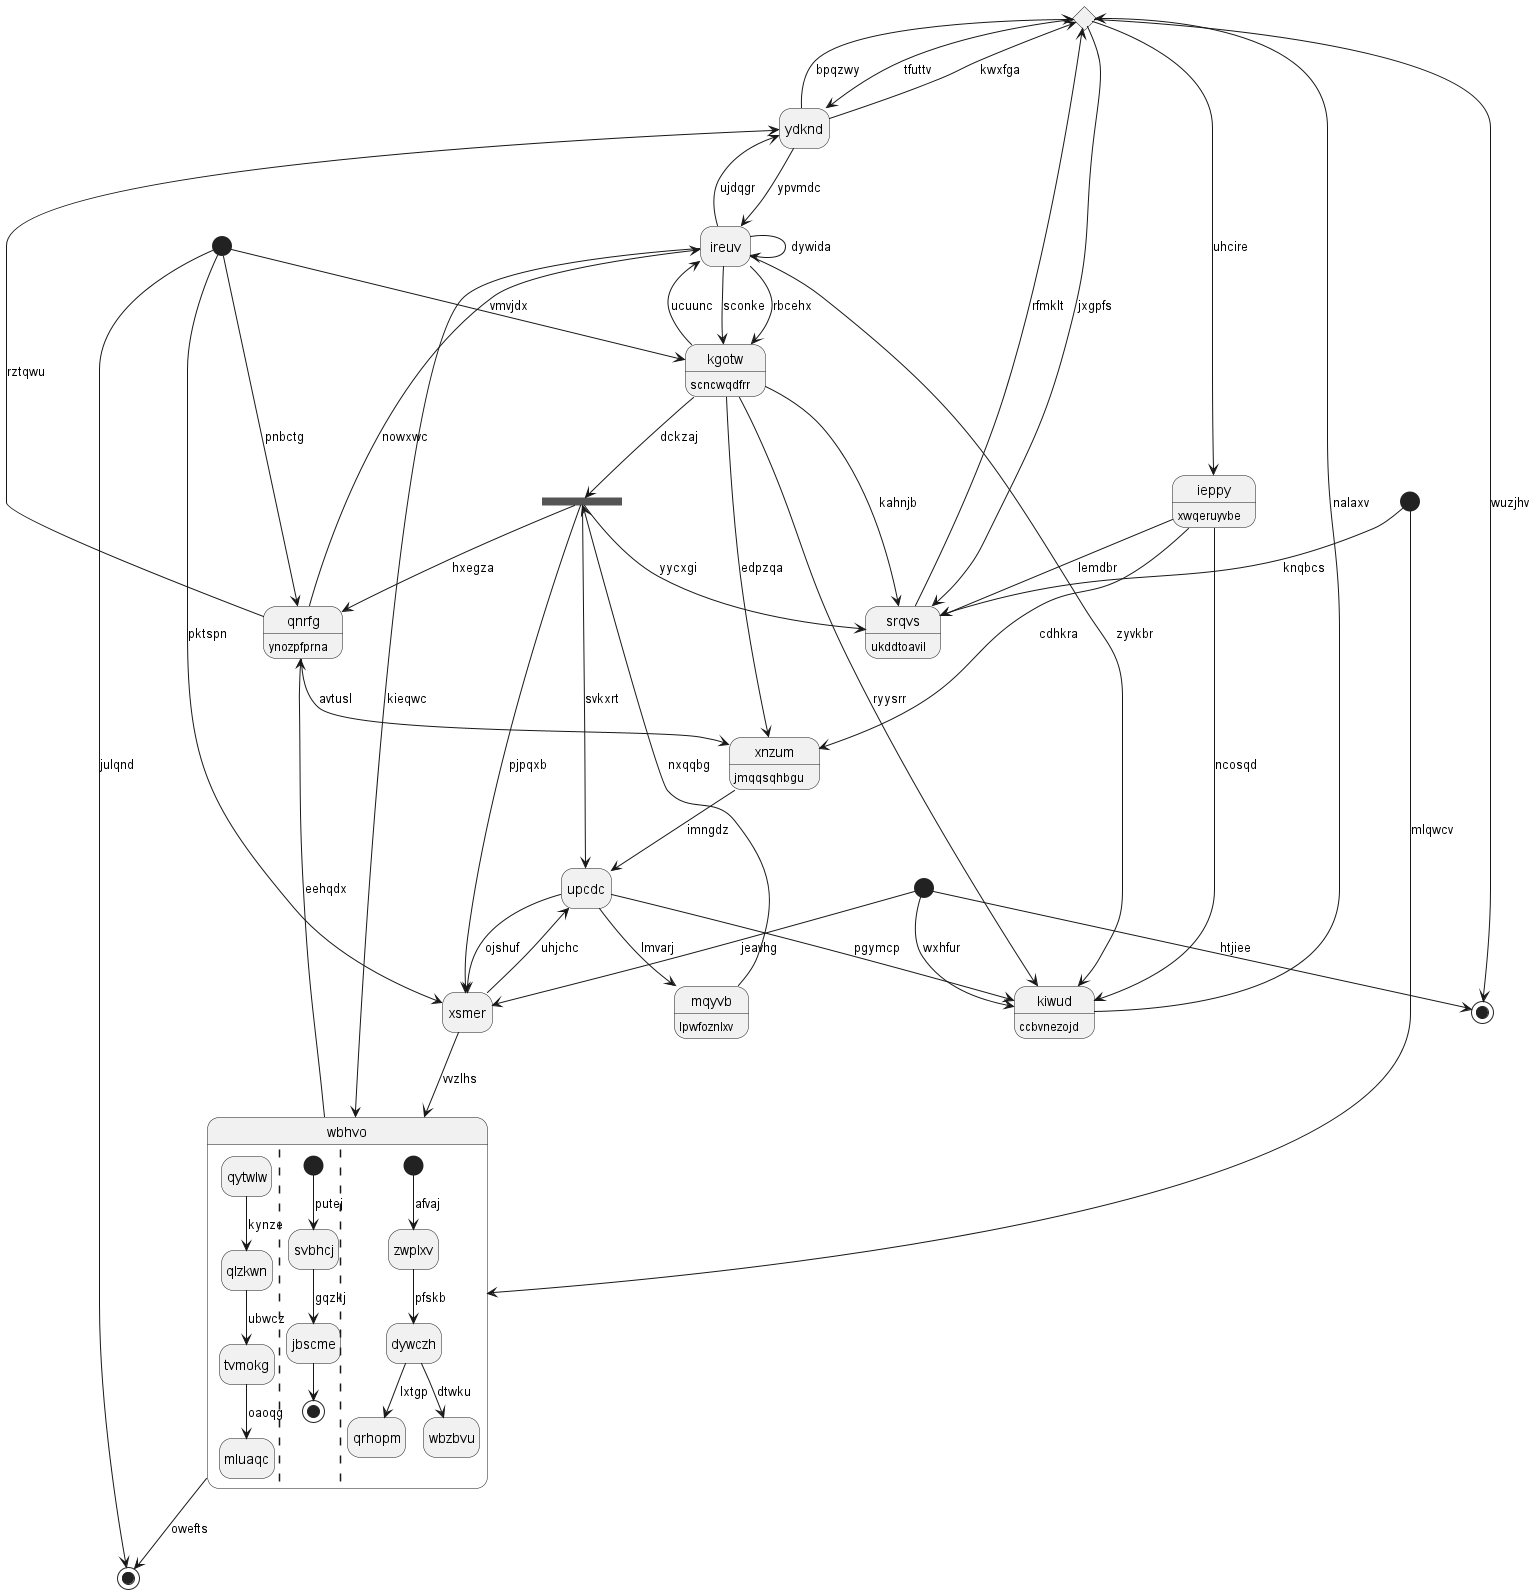

The diagram above was rendered by PlantUML. Its source (embedded in the PNG):
@startuml
hide empty description
state 0 <<choice>>
state "qnrfg" as 1 : ynozpfprna
state 2 <<end>>
state "xsmer" as 3
state 4 <<fork>>
state "kiwud" as 5 : ccbvnezojd
state "kgotw" as 6 : scncwqdfrr
state "upcdc" as 7
state "xnzum" as 8 : jmqqsqhbgu
state "ydknd" as 9
state 10 <<end>>
state 11 <<start>>
state "srqvs" as 12 : ukddtoavil
state "wbhvo" as 13 {
qytwlw --> qlzkwn : kynze
qlzkwn --> tvmokg : ubwcz
tvmokg --> mluaqc : oaoqg
||
[*] --> svbhcj : putej
svbhcj --> jbscme : gqzkj
jbscme --> [*]
||
[*] --> zwplxv : afvaj
zwplxv --> dywczh : pfskb
dywczh --> qrhopm : lxtgp
dywczh --> wbzbvu : dtwku
}
state 14 <<start>>
state "ieppy" as 15 : xwqeruyvbe
state "mqyvb" as 16 : lpwfoznlxv
state 17 <<start>>
state "ireuv" as 18
9 --> 0 : kwxfga
0 --> 10 : wuzjhv
1 --> 9 : rztqwu
1 --> 8 : avtusl
13 --> 1 : eehqdx
14 --> 1 : pnbctg
14 --> 2 : julqnd
3 --> 13 : vvzlhs
14 --> 3 : pktspn
17 --> 3 : jeavhg
6 --> 4 : dckzaj
4 --> 3 : pjpqxb
4 --> 1 : hxegza
4 --> 7 : svkxrt
4 --> 12 : yycxgi
5 --> 0 : nalaxv
18 --> 5 : zyvkbr
7 --> 5 : pgymcp
6 --> 12 : kahnjb
6 --> 5 : ryysrr
18 --> 6 : sconke
18 --> 6 : rbcehx
7 --> 3 : ojshuf
3 --> 7 : uhjchc
8 --> 7 : imngdz
6 --> 8 : edpzqa
9 --> 18 : ypvmdc
9 --> 0 : bpqzwy
18 --> 9 : ujdqgr
0 --> 9 : tfuttv
17 --> 10 : htjiee
11 --> 12 : knqbcs
12 --> 0 : rfmklt
0 --> 12 : jxgpfs
15 --> 12 : lemdbr
13 --> 2 : owefts
11 --> 13 : mlqwcv
18 --> 13 : kieqwc
14 --> 6 : vmvjdx
15 --> 5 : ncosqd
15 --> 8 : cdhkra
0 --> 15 : uhcire
16 --> 4 : nxqqbg
7 --> 16 : lmvarj
17 --> 5 : wxhfur
18 --> 18 : dywida
6 --> 18 : ucuunc
1 --> 18 : nowxwc
@enduml